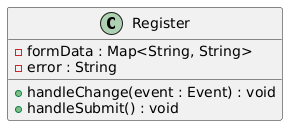

The diagram above was rendered by PlantUML. Its source (embedded in the PNG):
@startuml
class Register {
    - formData : Map<String, String>
    - error : String
    + handleChange(event : Event) : void
    + handleSubmit() : void
}
@enduml